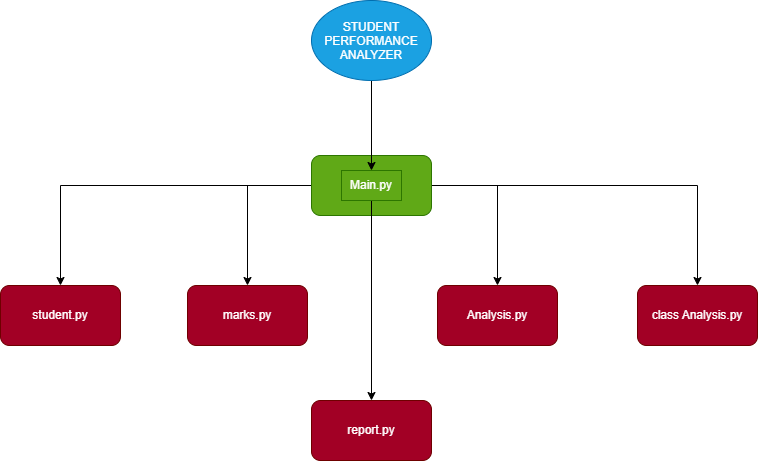

The diagram above was exported from draw.io. Its source (the exported page's mxGraphModel, read from the mxfile embedded in the PNG):
<mxGraphModel dx="1030" dy="562" grid="1" gridSize="10" guides="1" tooltips="1" connect="1" arrows="1" fold="1" page="1" pageScale="1" pageWidth="827" pageHeight="1169" math="0" shadow="0">
  <root>
    <mxCell id="0" />
    <mxCell id="1" parent="0" />
    <mxCell id="H3s7PEZydtLFCJfYSzbo-23" edge="1" parent="1" source="H3s7PEZydtLFCJfYSzbo-1" style="edgeStyle=orthogonalEdgeStyle;rounded=0;orthogonalLoop=1;jettySize=auto;html=1;" target="H3s7PEZydtLFCJfYSzbo-4">
      <mxGeometry relative="1" as="geometry" />
    </mxCell>
    <mxCell id="H3s7PEZydtLFCJfYSzbo-24" edge="1" parent="1" source="H3s7PEZydtLFCJfYSzbo-1" style="edgeStyle=orthogonalEdgeStyle;rounded=0;orthogonalLoop=1;jettySize=auto;html=1;" target="H3s7PEZydtLFCJfYSzbo-2">
      <mxGeometry relative="1" as="geometry" />
    </mxCell>
    <mxCell id="H3s7PEZydtLFCJfYSzbo-25" edge="1" parent="1" source="H3s7PEZydtLFCJfYSzbo-1" style="edgeStyle=orthogonalEdgeStyle;rounded=0;orthogonalLoop=1;jettySize=auto;html=1;" target="H3s7PEZydtLFCJfYSzbo-6">
      <mxGeometry relative="1" as="geometry" />
    </mxCell>
    <mxCell id="H3s7PEZydtLFCJfYSzbo-26" edge="1" parent="1" source="H3s7PEZydtLFCJfYSzbo-1" style="edgeStyle=orthogonalEdgeStyle;rounded=0;orthogonalLoop=1;jettySize=auto;html=1;" target="H3s7PEZydtLFCJfYSzbo-11">
      <mxGeometry relative="1" as="geometry" />
    </mxCell>
    <mxCell id="H3s7PEZydtLFCJfYSzbo-1" parent="1" style="rounded=1;whiteSpace=wrap;html=1;fillColor=#60a917;fontColor=#ffffff;strokeColor=#2D7600;" value="" vertex="1">
      <mxGeometry height="60" width="120" x="346" y="195" as="geometry" />
    </mxCell>
    <mxCell id="H3s7PEZydtLFCJfYSzbo-2" parent="1" style="rounded=1;whiteSpace=wrap;html=1;fillColor=#a20025;fontColor=#ffffff;strokeColor=#6F0000;" value="marks.py" vertex="1">
      <mxGeometry height="60" width="120" x="222" y="325" as="geometry" />
    </mxCell>
    <mxCell id="H3s7PEZydtLFCJfYSzbo-4" parent="1" style="whiteSpace=wrap;html=1;rounded=1;fillColor=#a20025;fontColor=#ffffff;strokeColor=#6F0000;" value="student.py" vertex="1">
      <mxGeometry height="60" width="120" x="35" y="325" as="geometry" />
    </mxCell>
    <mxCell id="H3s7PEZydtLFCJfYSzbo-6" parent="1" style="whiteSpace=wrap;html=1;rounded=1;fillColor=#a20025;fontColor=#ffffff;strokeColor=#6F0000;" value="Analysis.py" vertex="1">
      <mxGeometry height="60" width="120" x="472" y="325" as="geometry" />
    </mxCell>
    <mxCell id="H3s7PEZydtLFCJfYSzbo-11" parent="1" style="whiteSpace=wrap;html=1;rounded=1;fillColor=#a20025;fontColor=#ffffff;strokeColor=#6F0000;" value="class Analysis.py" vertex="1">
      <mxGeometry height="60" width="120" x="672" y="325" as="geometry" />
    </mxCell>
    <mxCell id="H3s7PEZydtLFCJfYSzbo-13" parent="1" style="whiteSpace=wrap;html=1;rounded=1;fillColor=#a20025;fontColor=#ffffff;strokeColor=#6F0000;" value="report.py" vertex="1">
      <mxGeometry height="60" width="120" x="346" y="440" as="geometry" />
    </mxCell>
    <mxCell id="H3s7PEZydtLFCJfYSzbo-22" edge="1" parent="1" source="H3s7PEZydtLFCJfYSzbo-19" style="edgeStyle=orthogonalEdgeStyle;rounded=0;orthogonalLoop=1;jettySize=auto;html=1;" target="H3s7PEZydtLFCJfYSzbo-13">
      <mxGeometry relative="1" as="geometry" />
    </mxCell>
    <mxCell id="H3s7PEZydtLFCJfYSzbo-19" parent="1" style="text;html=1;whiteSpace=wrap;strokeColor=#2D7600;fillColor=#60a917;align=center;verticalAlign=middle;rounded=0;fontColor=#ffffff;" value="Main.py" vertex="1">
      <mxGeometry height="30" width="60" x="376" y="210" as="geometry" />
    </mxCell>
    <mxCell id="H3s7PEZydtLFCJfYSzbo-21" edge="1" parent="1" source="H3s7PEZydtLFCJfYSzbo-20" style="edgeStyle=orthogonalEdgeStyle;rounded=0;orthogonalLoop=1;jettySize=auto;html=1;" target="H3s7PEZydtLFCJfYSzbo-19">
      <mxGeometry relative="1" as="geometry" />
    </mxCell>
    <mxCell id="H3s7PEZydtLFCJfYSzbo-20" parent="1" style="ellipse;whiteSpace=wrap;html=1;shapeInside=1;fillColor=#1ba1e2;fontColor=#ffffff;strokeColor=#006EAF;" value="STUDENT PERFORMANCE ANALYZER" vertex="1">
      <mxGeometry height="80" width="120" x="346" y="40" as="geometry" />
    </mxCell>
  </root>
</mxGraphModel>